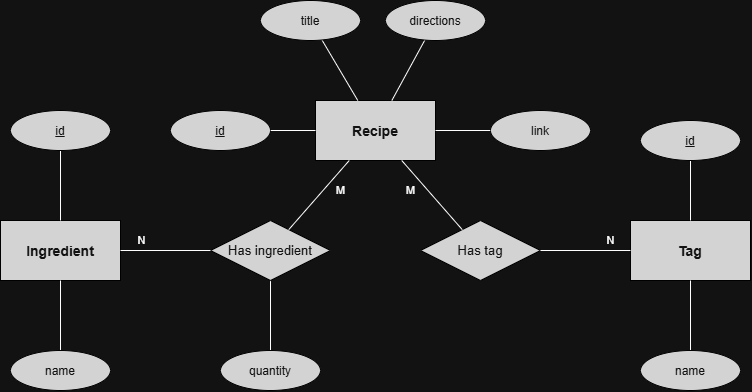

The diagram above was exported from draw.io. Its source (the exported page's mxGraphModel, read from the mxfile embedded in the PNG):
<mxGraphModel dx="977" dy="641" grid="1" gridSize="10" guides="1" tooltips="1" connect="1" arrows="1" fold="1" page="1" pageScale="1" pageWidth="850" pageHeight="1100" math="0" shadow="0">
  <root>
    <mxCell id="0" />
    <mxCell id="1" parent="0" />
    <mxCell id="10" parent="1" style="shape=mxgraph.erd.entity;fontSize=14;fontStyle=1;fillColor=#1e1e1e;strokeColor=light-dark(#FFFFFF,#000000);fontColor=#ffffff;" value="Recipe" vertex="1">
      <mxGeometry height="60" width="120" x="635" y="480" as="geometry" />
    </mxCell>
    <mxCell id="11e" edge="1" parent="1" source="aa8VwgeS2nPMrcevBloh-70" style="edgeStyle=none;strokeColor=light-dark(#FFFFFF,#FFFFFF);endArrow=none;endFill=0;" target="10">
      <mxGeometry relative="1" as="geometry">
        <mxPoint x="590" y="510" as="sourcePoint" />
      </mxGeometry>
    </mxCell>
    <mxCell id="12e" edge="1" parent="1" source="aa8VwgeS2nPMrcevBloh-69" style="edgeStyle=none;strokeColor=light-dark(#FFFFFF,#FFFFFF);endArrow=none;endFill=0;" target="10">
      <mxGeometry relative="1" as="geometry">
        <mxPoint x="649.2857142857142" y="430" as="sourcePoint" />
      </mxGeometry>
    </mxCell>
    <mxCell id="13e" edge="1" parent="1" source="aa8VwgeS2nPMrcevBloh-68" style="edgeStyle=none;strokeColor=light-dark(#FFFFFF,#FFFFFF);endArrow=none;endFill=0;" target="10">
      <mxGeometry relative="1" as="geometry">
        <mxPoint x="740.7142857142856" y="430" as="sourcePoint" />
      </mxGeometry>
    </mxCell>
    <mxCell id="14e" edge="1" parent="1" source="aa8VwgeS2nPMrcevBloh-67" style="edgeStyle=none;strokeColor=light-dark(#FFFFFF,#FFFFFF);endArrow=none;endFill=0;" target="10">
      <mxGeometry relative="1" as="geometry">
        <mxPoint x="800" y="510" as="sourcePoint" />
      </mxGeometry>
    </mxCell>
    <mxCell id="20" parent="1" style="shape=mxgraph.erd.entity;fontSize=14;fontStyle=1;fillColor=#1e1e1e;strokeColor=light-dark(#FFFFFF,#000000);fontColor=#ffffff;" value="Ingredient" vertex="1">
      <mxGeometry height="60" width="120" x="320" y="600" as="geometry" />
    </mxCell>
    <mxCell id="21e" edge="1" parent="1" source="aa8VwgeS2nPMrcevBloh-62" style="edgeStyle=none;strokeColor=light-dark(#FFFFFF,#FFFFFF);endArrow=none;endFill=0;" target="20">
      <mxGeometry relative="1" as="geometry">
        <mxPoint x="380" y="550" as="sourcePoint" />
      </mxGeometry>
    </mxCell>
    <mxCell id="22e" edge="1" parent="1" source="aa8VwgeS2nPMrcevBloh-63" style="edgeStyle=none;strokeColor=light-dark(#FFFFFF,#FFFFFF);endArrow=none;endFill=0;" target="20">
      <mxGeometry relative="1" as="geometry">
        <mxPoint x="380" y="710" as="sourcePoint" />
      </mxGeometry>
    </mxCell>
    <mxCell id="30" parent="1" style="shape=mxgraph.erd.entity;fontSize=14;fontStyle=1;fillColor=#1e1e1e;strokeColor=light-dark(#FFFFFF,#000000);fontColor=#ffffff;" value="Tag" vertex="1">
      <mxGeometry height="60" width="120" x="950" y="600" as="geometry" />
    </mxCell>
    <mxCell id="31e" edge="1" parent="1" source="aa8VwgeS2nPMrcevBloh-66" style="edgeStyle=none;strokeColor=light-dark(#FFFFFF,#FFFFFF);endArrow=none;endFill=0;" target="30">
      <mxGeometry relative="1" as="geometry">
        <mxPoint x="1010" y="550" as="sourcePoint" />
      </mxGeometry>
    </mxCell>
    <mxCell id="32e" edge="1" parent="1" source="aa8VwgeS2nPMrcevBloh-65" style="edgeStyle=none;strokeColor=light-dark(#FFFFFF,#FFFFFF);endArrow=none;endFill=0;" target="30">
      <mxGeometry relative="1" as="geometry">
        <mxPoint x="1010" y="710" as="sourcePoint" />
      </mxGeometry>
    </mxCell>
    <mxCell id="41e" edge="1" parent="1" source="aa8VwgeS2nPMrcevBloh-64" style="edgeStyle=none;strokeColor=light-dark(#FFFFFF,#FFFFFF);endArrow=none;endFill=0;" target="aa8VwgeS2nPMrcevBloh-52">
      <mxGeometry relative="1" as="geometry">
        <mxPoint x="590" y="710" as="sourcePoint" />
        <mxPoint x="467.1428571428572" y="650" as="targetPoint" />
      </mxGeometry>
    </mxCell>
    <mxCell id="aa8VwgeS2nPMrcevBloh-52" parent="1" style="shape=rhombus;perimeter=rhombusPerimeter;whiteSpace=wrap;html=1;align=center;strokeColor=light-dark(#FFFFFF,#000000);verticalAlign=middle;fontFamily=Helvetica;fontSize=13;fontColor=#ffffff;fillColor=#1e1e1e;" value="Has ingredient" vertex="1">
      <mxGeometry height="60" width="120" x="530" y="600" as="geometry" />
    </mxCell>
    <mxCell id="aa8VwgeS2nPMrcevBloh-54" edge="1" parent="1" source="aa8VwgeS2nPMrcevBloh-52" style="endArrow=none;html=1;rounded=0;endFill=0;" target="20" value="">
      <mxGeometry height="50" relative="1" width="50" as="geometry">
        <mxPoint x="520" y="630" as="sourcePoint" />
        <mxPoint x="570" y="580" as="targetPoint" />
      </mxGeometry>
    </mxCell>
    <mxCell id="aa8VwgeS2nPMrcevBloh-73" connectable="0" parent="aa8VwgeS2nPMrcevBloh-54" style="edgeLabel;html=1;align=center;verticalAlign=middle;resizable=0;points=[];" value="N" vertex="1">
      <mxGeometry relative="1" x="0.0603" as="geometry">
        <mxPoint x="-22" y="-10" as="offset" />
      </mxGeometry>
    </mxCell>
    <mxCell id="aa8VwgeS2nPMrcevBloh-55" edge="1" parent="1" source="aa8VwgeS2nPMrcevBloh-52" style="endArrow=none;html=1;rounded=0;endFill=0;" target="10" value="">
      <mxGeometry height="50" relative="1" width="50" as="geometry">
        <mxPoint x="700" y="600" as="sourcePoint" />
        <mxPoint x="600" y="609" as="targetPoint" />
      </mxGeometry>
    </mxCell>
    <mxCell id="aa8VwgeS2nPMrcevBloh-72" connectable="0" parent="aa8VwgeS2nPMrcevBloh-55" style="edgeLabel;html=1;align=center;verticalAlign=middle;resizable=0;points=[];" value="M" vertex="1">
      <mxGeometry relative="1" x="0.002" y="1" as="geometry">
        <mxPoint x="22" y="-4" as="offset" />
      </mxGeometry>
    </mxCell>
    <mxCell id="aa8VwgeS2nPMrcevBloh-56" parent="1" style="shape=rhombus;perimeter=rhombusPerimeter;whiteSpace=wrap;html=1;align=center;strokeColor=light-dark(#FFFFFF,#000000);verticalAlign=middle;fontFamily=Helvetica;fontSize=13;fontColor=#ffffff;fillColor=#1e1e1e;" value="Has tag" vertex="1">
      <mxGeometry height="60" width="120" x="740" y="600" as="geometry" />
    </mxCell>
    <mxCell id="aa8VwgeS2nPMrcevBloh-57" edge="1" parent="1" source="aa8VwgeS2nPMrcevBloh-56" style="edgeStyle=none;strokeColor=light-dark(#FFFFFF,#FFFFFF);endArrow=none;endFill=0;" target="10">
      <mxGeometry relative="1" as="geometry">
        <mxPoint x="833" y="590" as="sourcePoint" />
        <mxPoint x="730" y="680" as="targetPoint" />
      </mxGeometry>
    </mxCell>
    <mxCell id="aa8VwgeS2nPMrcevBloh-74" connectable="0" parent="aa8VwgeS2nPMrcevBloh-57" style="edgeLabel;html=1;align=center;verticalAlign=middle;resizable=0;points=[];" value="M" vertex="1">
      <mxGeometry relative="1" x="-0.1045" y="1" as="geometry">
        <mxPoint x="-24" y="-9" as="offset" />
      </mxGeometry>
    </mxCell>
    <mxCell id="aa8VwgeS2nPMrcevBloh-58" edge="1" parent="1" source="aa8VwgeS2nPMrcevBloh-56" style="edgeStyle=none;strokeColor=light-dark(#FFFFFF,#FFFFFF);endArrow=none;endFill=0;" target="30">
      <mxGeometry relative="1" as="geometry">
        <mxPoint x="1093" y="620" as="sourcePoint" />
        <mxPoint x="990" y="710" as="targetPoint" />
      </mxGeometry>
    </mxCell>
    <mxCell id="aa8VwgeS2nPMrcevBloh-75" connectable="0" parent="aa8VwgeS2nPMrcevBloh-58" style="edgeLabel;html=1;align=center;verticalAlign=middle;resizable=0;points=[];" value="N" vertex="1">
      <mxGeometry relative="1" x="-0.0603" y="-1" as="geometry">
        <mxPoint x="28" y="-11" as="offset" />
      </mxGeometry>
    </mxCell>
    <mxCell id="aa8VwgeS2nPMrcevBloh-62" parent="1" style="ellipse;whiteSpace=wrap;html=1;align=center;strokeColor=light-dark(#FFFFFF,#000000);verticalAlign=middle;fontFamily=Helvetica;fontSize=14;fontColor=#ffffff;fontStyle=0;fillColor=#1e1e1e;" value="&lt;span style=&quot;font-size: 12px; white-space: nowrap; text-decoration: underline;&quot;&gt;id&lt;/span&gt;" vertex="1">
      <mxGeometry height="40" width="100" x="330" y="490" as="geometry" />
    </mxCell>
    <mxCell id="aa8VwgeS2nPMrcevBloh-63" parent="1" style="ellipse;whiteSpace=wrap;html=1;align=center;strokeColor=light-dark(#FFFFFF,#000000);verticalAlign=middle;fontFamily=Helvetica;fontSize=14;fontColor=#ffffff;fontStyle=0;fillColor=#1e1e1e;" value="&lt;span style=&quot;font-size: 12px; white-space: nowrap;&quot;&gt;name&lt;/span&gt;" vertex="1">
      <mxGeometry height="40" width="100" x="330" y="730" as="geometry" />
    </mxCell>
    <mxCell id="aa8VwgeS2nPMrcevBloh-64" parent="1" style="ellipse;whiteSpace=wrap;html=1;align=center;strokeColor=light-dark(#FFFFFF,#000000);verticalAlign=middle;fontFamily=Helvetica;fontSize=14;fontColor=#ffffff;fontStyle=0;fillColor=#1e1e1e;" value="&lt;span style=&quot;font-size: 12px; white-space: nowrap;&quot;&gt;quantity&lt;/span&gt;" vertex="1">
      <mxGeometry height="40" width="100" x="540" y="730" as="geometry" />
    </mxCell>
    <mxCell id="aa8VwgeS2nPMrcevBloh-65" parent="1" style="ellipse;whiteSpace=wrap;html=1;align=center;strokeColor=light-dark(#FFFFFF,#000000);verticalAlign=middle;fontFamily=Helvetica;fontSize=14;fontColor=#ffffff;fontStyle=0;fillColor=#1e1e1e;" value="&lt;span style=&quot;font-size: 12px; white-space: nowrap;&quot;&gt;name&lt;/span&gt;" vertex="1">
      <mxGeometry height="40" width="100" x="960" y="730" as="geometry" />
    </mxCell>
    <mxCell id="aa8VwgeS2nPMrcevBloh-66" parent="1" style="ellipse;whiteSpace=wrap;html=1;align=center;strokeColor=light-dark(#FFFFFF,#000000);verticalAlign=middle;fontFamily=Helvetica;fontSize=14;fontColor=#ffffff;fontStyle=0;fillColor=#1e1e1e;" value="&lt;span style=&quot;font-size: 12px; white-space: nowrap; text-decoration: underline;&quot;&gt;id&lt;/span&gt;" vertex="1">
      <mxGeometry height="40" width="100" x="960" y="500" as="geometry" />
    </mxCell>
    <mxCell id="aa8VwgeS2nPMrcevBloh-67" parent="1" style="ellipse;whiteSpace=wrap;html=1;align=center;strokeColor=light-dark(#FFFFFF,#000000);verticalAlign=middle;fontFamily=Helvetica;fontSize=14;fontColor=#ffffff;fontStyle=0;fillColor=#1e1e1e;" value="&lt;span style=&quot;font-size: 12px; white-space: nowrap;&quot;&gt;link&lt;/span&gt;" vertex="1">
      <mxGeometry height="40" width="100" x="810" y="490" as="geometry" />
    </mxCell>
    <mxCell id="aa8VwgeS2nPMrcevBloh-68" parent="1" style="ellipse;whiteSpace=wrap;html=1;align=center;strokeColor=light-dark(#FFFFFF,#000000);verticalAlign=middle;fontFamily=Helvetica;fontSize=14;fontColor=#ffffff;fontStyle=0;fillColor=#1e1e1e;" value="&lt;span style=&quot;font-size: 12px; white-space: nowrap;&quot;&gt;directions&lt;/span&gt;" vertex="1">
      <mxGeometry height="40" width="100" x="705" y="380" as="geometry" />
    </mxCell>
    <mxCell id="aa8VwgeS2nPMrcevBloh-69" parent="1" style="ellipse;whiteSpace=wrap;html=1;align=center;strokeColor=light-dark(#FFFFFF,#000000);verticalAlign=middle;fontFamily=Helvetica;fontSize=14;fontColor=#ffffff;fontStyle=0;fillColor=#1e1e1e;" value="&lt;span style=&quot;font-size: 12px; white-space: nowrap;&quot;&gt;title&lt;/span&gt;" vertex="1">
      <mxGeometry height="40" width="100" x="580" y="380" as="geometry" />
    </mxCell>
    <mxCell id="aa8VwgeS2nPMrcevBloh-70" parent="1" style="ellipse;whiteSpace=wrap;html=1;align=center;strokeColor=light-dark(#FFFFFF,#000000);verticalAlign=middle;fontFamily=Helvetica;fontSize=14;fontColor=#ffffff;fontStyle=0;fillColor=#1e1e1e;" value="&lt;span style=&quot;font-size: 12px; white-space: nowrap; text-decoration: underline;&quot;&gt;id&lt;/span&gt;" vertex="1">
      <mxGeometry height="40" width="100" x="490" y="490" as="geometry" />
    </mxCell>
  </root>
</mxGraphModel>